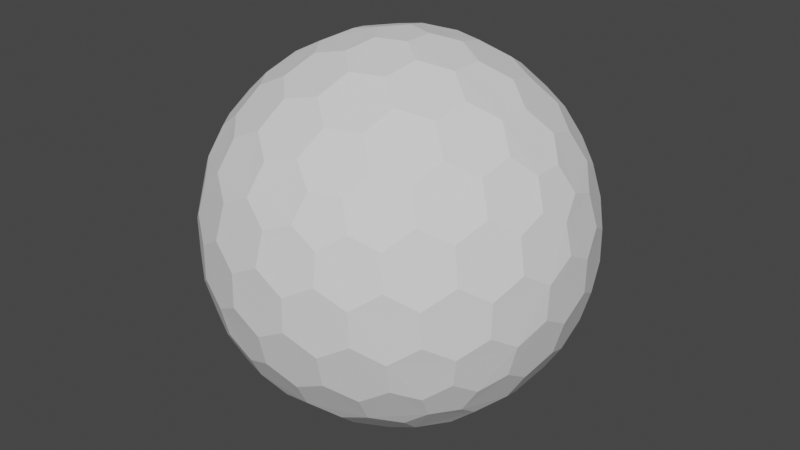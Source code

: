 # Source: SciFiShield.blend  (saved by Blender 3.0.33; exported with 4.5.12 LTS)
import bpy
from mathutils import Matrix  # noqa: F401  (used for matrix-valued properties, if any)

bpy.ops.wm.read_factory_settings(use_empty=True)
scene = bpy.context.scene
scene.name = 'Scene'

# ---- collections
col_collection = bpy.data.collections.new('Collection'); scene.collection.children.link(col_collection)

# ---- world
world_world = bpy.data.worlds.new('World'); scene.world = world_world
world_world.use_nodes = True; world_world.node_tree.nodes.clear()
_N = world_world.node_tree.nodes; _L = world_world.node_tree.links
n0 = _N.new('ShaderNodeOutputWorld'); n0.name = 'World Output'; n0.location = (300, 300)
n1 = _N.new('ShaderNodeBackground'); n1.name = 'Background'; n1.location = (10, 300)
n1.inputs[0].default_value = (0.05088, 0.05088, 0.05088, 1.0)
_L.new(n1.outputs[0], n0.inputs[0])
n0.is_active_output = True
world_world.color = (0.05088, 0.05088, 0.05088)
world_world.use_sun_shadow = False
world_world.sun_shadow_jitter_overblur = 0.0

# ---- meshes
me_shield01 = bpy.data.meshes.new('Shield01')
me_shield01.from_pydata([(0.04127, -0.127, -0.9758), (0.7132, -0.4211, -0.533), (-0.108, -0.0785, -0.9758), (-0.108, 0.0785, -0.9758), (0.04127, 0.127, -0.9758), (0.7957, -0.4211, -0.3995), (-0.1546, -0.8869, -0.3995), (-0.8913, -0.127, -0.3995), (-0.3962, 0.8084, -0.3995), (0.6464, 0.6266, -0.3995), (0.7544, -0.5481, -0.317), (-0.2882, -0.8869, -0.317), (-0.9325, -9.662e-09, -0.317), (-0.2882, 0.8869, -0.317), (0.7544, 0.5481, -0.317), (0.3294, -0.7599, 0.533), (-0.6209, -0.5481, 0.533), (-0.7132, 0.4211, 0.533), (0.1801, 0.8084, 0.533), (0.8245, 0.0785, 0.533), (0.108, 0.0785, 0.9758), (0.3781, 0.08719, 0.9011), (0.6369, 0.08719, 0.7412), (0.2298, 0.1669, 0.9402), (0.1998, 0.3326, 0.9011), (0.5067, 0.1751, 0.8199), (0.4806, 0.3492, 0.7777), (0.3231, 0.4278, 0.8199), (0.2797, 0.5788, 0.7412), (0.7382, 0.1669, 0.626), (0.7166, 0.3326, 0.5817), (0.5888, 0.4278, 0.6556), (0.5378, 0.5788, 0.5817), (0.3869, 0.6505, 0.626), (0.3294, 0.7599, 0.533), (-0.04127, 0.127, 0.9758), (0.03391, 0.3865, 0.9011), (0.1139, 0.6327, 0.7412), (-0.08776, 0.2701, 0.9402), (-0.2546, 0.2928, 0.9011), (-0.009907, 0.536, 0.8199), (-0.1836, 0.565, 0.7777), (-0.307, 0.4394, 0.8199), (-0.464, 0.4449, 0.7412), (0.06935, 0.7536, 0.626), (-0.09491, 0.7844, 0.5817), (-0.2249, 0.6922, 0.6556), (-0.3843, 0.6903, 0.5817), (-0.4991, 0.5689, 0.626), (-0.6209, 0.5481, 0.533), (-0.1335, -2.328e-09, 0.9758), (-0.3571, 0.1517, 0.9011), (-0.5665, 0.3038, 0.7412), (-0.284, -7.567e-10, 0.9402), (-0.3571, -0.1517, 0.9011), (-0.5128, 0.1562, 0.8199), (-0.5941, 3.26e-09, 0.7777), (-0.5128, -0.1562, 0.8199), (-0.5665, -0.3038, 0.7412), (-0.6953, 0.2988, 0.626), (-0.7753, 0.1521, 0.5817), (-0.7278, -8.207e-09, 0.6556), (-0.7753, -0.1521, 0.5817), (-0.6953, -0.2988, 0.626), (-0.7132, -0.4211, 0.533), (-0.04127, -0.127, 0.9758), (-0.2546, -0.2928, 0.9011), (-0.464, -0.4449, 0.7412), (-0.08776, -0.2701, 0.9402), (0.03391, -0.3865, 0.9011), (-0.307, -0.4394, 0.8199), (-0.1836, -0.565, 0.7777), (-0.009907, -0.536, 0.8199), (0.1139, -0.6327, 0.7412), (-0.4991, -0.5689, 0.626), (-0.3843, -0.6903, 0.5817), (-0.2249, -0.6922, 0.6556), (-0.09491, -0.7844, 0.5817), (0.06935, -0.7536, 0.626), (0.1801, -0.8084, 0.533), (0.108, -0.0785, 0.9758), (0.1998, -0.3326, 0.9011), (0.2797, -0.5788, 0.7412), (0.2298, -0.1669, 0.9402), (0.3781, -0.08719, 0.9011), (0.3231, -0.4278, 0.8199), (0.4806, -0.3492, 0.7777), (0.5067, -0.1751, 0.8199), (0.6369, -0.08719, 0.7412), (0.3869, -0.6505, 0.626), (0.5378, -0.5788, 0.5817), (0.5888, -0.4278, 0.6556), (0.7166, -0.3326, 0.5817), (0.7382, -0.1669, 0.626), (0.8245, -0.0785, 0.533), (0.8913, 0.127, 0.3995), (0.9199, 0.2928, 0.1752), (0.8704, 0.4449, -0.08356), (0.8802, 0.2701, 0.342), (0.7908, 0.3865, 0.4333), (0.8706, 0.4394, 0.09203), (0.7777, 0.565, 0.1836), (0.7377, 0.536, 0.3578), (0.612, 0.6327, 0.4333), (0.7831, 0.5689, -0.1665), (0.6921, 0.6903, -0.08356), (0.687, 0.6922, 0.09203), (0.5627, 0.7844, 0.1752), (0.5289, 0.7536, 0.342), (0.3962, 0.8084, 0.3995), (0.1546, 0.8869, 0.3995), (0.005802, 0.9653, 0.1752), (-0.1541, 0.9653, -0.08356), (0.01511, 0.9206, 0.342), (-0.1232, 0.8716, 0.4333), (-0.1489, 0.9638, 0.09203), (-0.2971, 0.9142, 0.1836), (-0.2818, 0.8673, 0.3578), (-0.4126, 0.7775, 0.4333), (-0.2991, 0.9206, -0.1665), (-0.4427, 0.8716, -0.08356), (-0.446, 0.8673, 0.09203), (-0.5721, 0.7775, 0.1752), (-0.5533, 0.7359, 0.342), (-0.6464, 0.6266, 0.3995), (-0.7957, 0.4211, 0.3995), (-0.9163, 0.3038, 0.1752), (-0.9657, 0.1517, -0.08356), (-0.8709, 0.2988, 0.342), (-0.867, 0.1521, 0.4333), (-0.9626, 0.1562, 0.09203), (-0.9613, -1.825e-07, 0.1836), (-0.9119, -8.941e-08, 0.3578), (-0.867, -0.1521, 0.4333), (-0.968, -1.132e-07, -0.1665), (-0.9657, -0.1517, -0.08356), (-0.9626, -0.1562, 0.09203), (-0.9163, -0.3038, 0.1752), (-0.8709, -0.2988, 0.342), (-0.7957, -0.4211, 0.3995), (-0.6464, -0.6266, 0.3995), (-0.5721, -0.7775, 0.1752), (-0.4427, -0.8716, -0.08356), (-0.5533, -0.7359, 0.342), (-0.4126, -0.7775, 0.4333), (-0.446, -0.8673, 0.09203), (-0.2971, -0.9142, 0.1836), (-0.2818, -0.8673, 0.3578), (-0.1232, -0.8716, 0.4333), (-0.2991, -0.9206, -0.1665), (-0.1541, -0.9653, -0.08356), (-0.1489, -0.9638, 0.09203), (0.005802, -0.9653, 0.1752), (0.01511, -0.9206, 0.342), (0.1546, -0.8869, 0.3995), (0.3962, -0.8084, 0.3995), (0.5627, -0.7844, 0.1752), (0.6921, -0.6903, -0.08356), (0.5289, -0.7536, 0.342), (0.612, -0.6327, 0.4333), (0.687, -0.6922, 0.09203), (0.7777, -0.565, 0.1836), (0.7377, -0.536, 0.3578), (0.7908, -0.3865, 0.4333), (0.7831, -0.5689, -0.1665), (0.8704, -0.4449, -0.08356), (0.8706, -0.4394, 0.09203), (0.9199, -0.2928, 0.1752), (0.8802, -0.2701, 0.342), (0.8913, -0.127, 0.3995), (0.2882, 0.8869, 0.317), (0.4427, 0.8716, 0.08356), (0.5721, 0.7775, -0.1752), (0.2991, 0.9206, 0.1665), (0.1541, 0.9653, 0.08356), (0.446, 0.8673, -0.09203), (0.2971, 0.9142, -0.1836), (0.1489, 0.9638, -0.09203), (-0.005802, 0.9653, -0.1752), (0.5533, 0.7359, -0.342), (0.4126, 0.7775, -0.4333), (0.2818, 0.8673, -0.3578), (0.1232, 0.8716, -0.4333), (-0.01511, 0.9206, -0.342), (-0.1546, 0.8869, -0.3995), (-0.7544, 0.5481, 0.317), (-0.6921, 0.6903, 0.08356), (-0.5627, 0.7844, -0.1752), (-0.7831, 0.5689, 0.1665), (-0.8704, 0.4449, 0.08356), (-0.687, 0.6922, -0.09203), (-0.7777, 0.565, -0.1836), (-0.8706, 0.4394, -0.09203), (-0.9199, 0.2928, -0.1752), (-0.5289, 0.7536, -0.342), (-0.612, 0.6327, -0.4333), (-0.7377, 0.536, -0.3578), (-0.7908, 0.3865, -0.4333), (-0.8802, 0.2701, -0.342), (-0.8913, 0.127, -0.3995), (-0.7544, -0.5481, 0.317), (-0.8704, -0.4449, 0.08356), (-0.9199, -0.2928, -0.1752), (-0.7831, -0.5689, 0.1665), (-0.6921, -0.6903, 0.08356), (-0.8706, -0.4394, -0.09203), (-0.7777, -0.565, -0.1836), (-0.687, -0.6922, -0.09203), (-0.5627, -0.7844, -0.1752), (-0.8802, -0.2701, -0.342), (-0.7908, -0.3865, -0.4333), (-0.7377, -0.536, -0.3578), (-0.612, -0.6327, -0.4333), (-0.5289, -0.7536, -0.342), (-0.3962, -0.8084, -0.3995), (0.2882, -0.8869, 0.317), (0.1541, -0.9653, 0.08356), (-0.005802, -0.9653, -0.1752), (0.2991, -0.9206, 0.1665), (0.4427, -0.8716, 0.08356), (0.1489, -0.9638, -0.09203), (0.2971, -0.9142, -0.1836), (0.446, -0.8673, -0.09203), (0.5721, -0.7775, -0.1752), (-0.01511, -0.9206, -0.342), (0.1232, -0.8716, -0.4333), (0.2818, -0.8673, -0.3578), (0.4126, -0.7775, -0.4333), (0.5533, -0.7359, -0.342), (0.6464, -0.6266, -0.3995), (0.9325, 2.27e-09, 0.317), (0.9657, -0.1517, 0.08356), (0.9163, -0.3038, -0.1752), (0.968, 2.678e-09, 0.1665), (0.9657, 0.1517, 0.08356), (0.9626, -0.1562, -0.09203), (0.9613, 9.313e-09, -0.1836), (0.9626, 0.1562, -0.09203), (0.9163, 0.3038, -0.1752), (0.8709, -0.2988, -0.342), (0.867, -0.1521, -0.4333), (0.9119, 1.74e-08, -0.3578), (0.867, 0.1521, -0.4333), (0.8709, 0.2988, -0.342), (0.7957, 0.4211, -0.3995), (0.6209, 0.5481, -0.533), (0.464, 0.4449, -0.7412), (0.2546, 0.2928, -0.9011), (0.4991, 0.5689, -0.626), (0.3843, 0.6903, -0.5817), (0.307, 0.4394, -0.8199), (0.1836, 0.565, -0.7777), (0.2249, 0.6922, -0.6556), (0.09491, 0.7844, -0.5817), (0.08776, 0.2701, -0.9402), (-0.03391, 0.3865, -0.9011), (0.009907, 0.536, -0.8199), (-0.1139, 0.6327, -0.7412), (-0.06935, 0.7536, -0.626), (-0.1801, 0.8084, -0.533), (-0.3294, 0.7599, -0.533), (-0.2797, 0.5788, -0.7412), (-0.1998, 0.3326, -0.9011), (-0.3869, 0.6505, -0.626), (-0.5378, 0.5788, -0.5817), (-0.3231, 0.4278, -0.8199), (-0.4806, 0.3492, -0.7777), (-0.5888, 0.4278, -0.6556), (-0.7166, 0.3326, -0.5817), (-0.2298, 0.1669, -0.9402), (-0.3781, 0.08719, -0.9011), (-0.5067, 0.175, -0.8199), (-0.6369, 0.08719, -0.7412), (-0.7382, 0.1669, -0.626), (-0.8245, 0.0785, -0.533), (-0.8245, -0.0785, -0.533), (-0.6369, -0.08719, -0.7412), (-0.3781, -0.08719, -0.9011), (-0.7382, -0.1669, -0.626), (-0.7166, -0.3326, -0.5817), (-0.5067, -0.1751, -0.8199), (-0.4806, -0.3492, -0.7777), (-0.5888, -0.4278, -0.6556), (-0.5378, -0.5788, -0.5817), (-0.2298, -0.1669, -0.9402), (-0.1998, -0.3326, -0.9011), (-0.3231, -0.4278, -0.8199), (-0.2797, -0.5788, -0.7412), (-0.3869, -0.6505, -0.626), (-0.3294, -0.7599, -0.533), (0.7132, 0.4211, -0.533), (0.7753, 0.1521, -0.5817), (0.7753, -0.1521, -0.5817), (0.6953, 0.2988, -0.626), (0.5665, 0.3038, -0.7412), (0.7278, -3.026e-07, -0.6556), (0.5941, -5.249e-07, -0.7777), (0.5128, 0.1562, -0.8199), (0.3571, 0.1517, -0.9011), (0.6953, -0.2988, -0.626), (0.5665, -0.3038, -0.7412), (0.5128, -0.1562, -0.8199), (0.3571, -0.1517, -0.9011), (0.284, -2.274e-07, -0.9402), (0.1335, -1.35e-08, -0.9758), (-0.1801, -0.8084, -0.533), (-0.1139, -0.6327, -0.7412), (-0.03391, -0.3865, -0.9011), (-0.06935, -0.7536, -0.626), (0.09491, -0.7844, -0.5817), (0.009908, -0.536, -0.8199), (0.1836, -0.565, -0.7777), (0.2249, -0.6922, -0.6556), (0.3843, -0.6903, -0.5817), (0.08776, -0.2701, -0.9402), (0.2546, -0.2928, -0.9011), (0.307, -0.4394, -0.8199), (0.464, -0.4449, -0.7412), (0.4991, -0.5689, -0.626), (0.6209, -0.5481, -0.533), (0.04127, -0.127, -0.9758), (0.04127, -0.127, -0.9758), (-0.108, -0.0785, -0.9758), (-0.108, -0.0785, -0.9758), (-0.108, 0.0785, -0.9758), (-0.108, 0.0785, -0.9758), (0.04127, 0.127, -0.9758), (0.04127, 0.127, -0.9758), (0.7132, -0.4211, -0.533), (0.7132, -0.4211, -0.533), (0.7957, -0.4211, -0.3995), (0.7957, -0.4211, -0.3995), (0.7544, -0.5481, -0.317), (0.7544, -0.5481, -0.317), (-0.1546, -0.8869, -0.3995), (-0.1546, -0.8869, -0.3995), (-0.2882, -0.8869, -0.317), (-0.2882, -0.8869, -0.317), (-0.8913, -0.127, -0.3995), (-0.8913, -0.127, -0.3995), (-0.9325, -9.662e-09, -0.317), (-0.9325, -9.662e-09, -0.317), (-0.3962, 0.8084, -0.3995), (-0.3962, 0.8084, -0.3995), (-0.2882, 0.8869, -0.317), (-0.2882, 0.8869, -0.317), (0.6464, 0.6266, -0.3995), (0.6464, 0.6266, -0.3995), (0.7544, 0.5481, -0.317), (0.7544, 0.5481, -0.317), (0.3781, 0.08719, 0.9011), (0.3781, 0.08719, 0.9011), (0.2298, 0.1669, 0.9402), (0.2298, 0.1669, 0.9402), (0.108, 0.0785, 0.9758), (0.108, 0.0785, 0.9758), (0.1998, 0.3326, 0.9011), (0.1998, 0.3326, 0.9011), (0.6369, 0.08719, 0.7412), (0.6369, 0.08719, 0.7412), (0.5067, 0.1751, 0.8199), (0.5067, 0.1751, 0.8199), (0.4806, 0.3492, 0.7777), (0.4806, 0.3492, 0.7777), (0.3231, 0.4278, 0.8199), (0.3231, 0.4278, 0.8199), (0.2797, 0.5788, 0.7412), (0.2797, 0.5788, 0.7412), (0.8245, 0.0785, 0.533), (0.8245, 0.0785, 0.533), (0.7382, 0.1669, 0.626), (0.7382, 0.1669, 0.626), (0.7166, 0.3326, 0.5817), (0.7166, 0.3326, 0.5817), (0.5888, 0.4278, 0.6556), (0.5888, 0.4278, 0.6556), (0.5378, 0.5788, 0.5817), (0.5378, 0.5788, 0.5817), (0.3869, 0.6505, 0.626), (0.3869, 0.6505, 0.626), (0.1801, 0.8084, 0.533), (0.1801, 0.8084, 0.533), (0.3294, 0.7599, 0.533), (0.3294, 0.7599, 0.533), (-0.04127, 0.127, 0.9758), (-0.04127, 0.127, 0.9758), (0.03391, 0.3865, 0.9011), (0.03391, 0.3865, 0.9011), (0.1139, 0.6327, 0.7412), (0.1139, 0.6327, 0.7412), (-0.08776, 0.2701, 0.9402), (-0.08776, 0.2701, 0.9402), (-0.2546, 0.2928, 0.9011), (-0.2546, 0.2928, 0.9011), (-0.009907, 0.536, 0.8199), (-0.009907, 0.536, 0.8199), (-0.1836, 0.565, 0.7777), (-0.1836, 0.565, 0.7777), (-0.307, 0.4394, 0.8199), (-0.307, 0.4394, 0.8199), (-0.464, 0.4449, 0.7412), (-0.464, 0.4449, 0.7412), (0.06935, 0.7536, 0.626), (0.06935, 0.7536, 0.626), (-0.09491, 0.7844, 0.5817), (-0.09491, 0.7844, 0.5817), (-0.2249, 0.6922, 0.6556), (-0.2249, 0.6922, 0.6556), (-0.3843, 0.6903, 0.5817), (-0.3843, 0.6903, 0.5817), (-0.4991, 0.5689, 0.626), (-0.4991, 0.5689, 0.626), (-0.7132, 0.4211, 0.533), (-0.7132, 0.4211, 0.533), (-0.6209, 0.5481, 0.533), (-0.6209, 0.5481, 0.533), (-0.1335, -2.328e-09, 0.9758), (-0.1335, -2.328e-09, 0.9758), (-0.3571, 0.1517, 0.9011), (-0.3571, 0.1517, 0.9011), (-0.5665, 0.3038, 0.7412), (-0.5665, 0.3038, 0.7412), (-0.284, -7.567e-10, 0.9402), (-0.284, -7.567e-10, 0.9402), (-0.3571, -0.1517, 0.9011), (-0.3571, -0.1517, 0.9011), (-0.5128, 0.1562, 0.8199), (-0.5128, 0.1562, 0.8199), (-0.5941, 3.26e-09, 0.7777), (-0.5941, 3.26e-09, 0.7777), (-0.5128, -0.1562, 0.8199), (-0.5128, -0.1562, 0.8199), (-0.5665, -0.3038, 0.7412), (-0.5665, -0.3038, 0.7412), (-0.6953, 0.2988, 0.626), (-0.6953, 0.2988, 0.626), (-0.7753, 0.1521, 0.5817), (-0.7753, 0.1521, 0.5817), (-0.7278, -8.207e-09, 0.6556), (-0.7278, -8.207e-09, 0.6556), (-0.7753, -0.1521, 0.5817), (-0.7753, -0.1521, 0.5817), (-0.6953, -0.2988, 0.626), (-0.6953, -0.2988, 0.626), (-0.6209, -0.5481, 0.533), (-0.6209, -0.5481, 0.533), (-0.7132, -0.4211, 0.533), (-0.7132, -0.4211, 0.533), (-0.04127, -0.127, 0.9758), (-0.04127, -0.127, 0.9758), (-0.2546, -0.2928, 0.9011), (-0.2546, -0.2928, 0.9011), (-0.464, -0.4449, 0.7412), (-0.464, -0.4449, 0.7412), (-0.08776, -0.2701, 0.9402), (-0.08776, -0.2701, 0.9402), (0.03391, -0.3865, 0.9011), (0.03391, -0.3865, 0.9011), (-0.307, -0.4394, 0.8199), (-0.307, -0.4394, 0.8199), (-0.1836, -0.565, 0.7777), (-0.1836, -0.565, 0.7777), (-0.009907, -0.536, 0.8199), (-0.009907, -0.536, 0.8199), (0.1139, -0.6327, 0.7412), (0.1139, -0.6327, 0.7412), (-0.4991, -0.5689, 0.626), (-0.4991, -0.5689, 0.626), (-0.3843, -0.6903, 0.5817), (-0.3843, -0.6903, 0.5817), (-0.2249, -0.6922, 0.6556), (-0.2249, -0.6922, 0.6556), (-0.09491, -0.7844, 0.5817), (-0.09491, -0.7844, 0.5817), (0.06935, -0.7536, 0.626), (0.06935, -0.7536, 0.626), (0.3294, -0.7599, 0.533), (0.3294, -0.7599, 0.533), (0.1801, -0.8084, 0.533), (0.1801, -0.8084, 0.533), (0.108, -0.0785, 0.9758), (0.108, -0.0785, 0.9758), (0.1998, -0.3326, 0.9011), (0.1998, -0.3326, 0.9011), (0.2797, -0.5788, 0.7412), (0.2797, -0.5788, 0.7412), (0.2298, -0.1669, 0.9402), (0.2298, -0.1669, 0.9402), (0.3781, -0.08719, 0.9011), (0.3781, -0.08719, 0.9011), (0.3231, -0.4278, 0.8199), (0.3231, -0.4278, 0.8199), (0.4806, -0.3492, 0.7777), (0.4806, -0.3492, 0.7777), (0.5067, -0.1751, 0.8199), (0.5067, -0.1751, 0.8199), (0.6369, -0.08719, 0.7412), (0.6369, -0.08719, 0.7412), (0.3869, -0.6505, 0.626), (0.3869, -0.6505, 0.626), (0.5378, -0.5788, 0.5817), (0.5378, -0.5788, 0.5817), (0.5888, -0.4278, 0.6556), (0.5888, -0.4278, 0.6556), (0.7166, -0.3326, 0.5817), (0.7166, -0.3326, 0.5817), (0.7382, -0.1669, 0.626), (0.7382, -0.1669, 0.626), (0.8245, -0.0785, 0.533), (0.8245, -0.0785, 0.533), (0.8913, 0.127, 0.3995), (0.8913, 0.127, 0.3995), (0.9199, 0.2928, 0.1752), (0.9199, 0.2928, 0.1752), (0.8802, 0.2701, 0.342), (0.8802, 0.2701, 0.342), (0.7908, 0.3865, 0.4333), (0.7908, 0.3865, 0.4333), (0.8704, 0.4449, -0.08356), (0.8704, 0.4449, -0.08356), (0.8706, 0.4394, 0.09203), (0.8706, 0.4394, 0.09203), (0.7777, 0.565, 0.1836), (0.7777, 0.565, 0.1836), (0.7377, 0.536, 0.3578), (0.7377, 0.536, 0.3578), (0.612, 0.6327, 0.4333), (0.612, 0.6327, 0.4333), (0.7831, 0.5689, -0.1665), (0.7831, 0.5689, -0.1665), (0.6921, 0.6903, -0.08356), (0.6921, 0.6903, -0.08356), (0.687, 0.6922, 0.09203), (0.687, 0.6922, 0.09203), (0.5627, 0.7844, 0.1752), (0.5627, 0.7844, 0.1752), (0.5289, 0.7536, 0.342), (0.5289, 0.7536, 0.342), (0.3962, 0.8084, 0.3995), (0.3962, 0.8084, 0.3995), (0.1546, 0.8869, 0.3995), (0.1546, 0.8869, 0.3995), (0.005802, 0.9653, 0.1752), (0.005802, 0.9653, 0.1752), (0.01511, 0.9206, 0.342), (0.01511, 0.9206, 0.342), (-0.1232, 0.8716, 0.4333), (-0.1232, 0.8716, 0.4333), (-0.1541, 0.9653, -0.08356), (-0.1541, 0.9653, -0.08356), (-0.1489, 0.9638, 0.09203), (-0.1489, 0.9638, 0.09203), (-0.2971, 0.9142, 0.1836), (-0.2971, 0.9142, 0.1836), (-0.2818, 0.8673, 0.3578), (-0.2818, 0.8673, 0.3578), (-0.4126, 0.7775, 0.4333), (-0.4126, 0.7775, 0.4333), (-0.2991, 0.9206, -0.1665), (-0.2991, 0.9206, -0.1665), (-0.4427, 0.8716, -0.08356), (-0.4427, 0.8716, -0.08356), (-0.446, 0.8673, 0.09203), (-0.446, 0.8673, 0.09203), (-0.5721, 0.7775, 0.1752), (-0.5721, 0.7775, 0.1752), (-0.5533, 0.7359, 0.342), (-0.5533, 0.7359, 0.342), (-0.6464, 0.6266, 0.3995), (-0.6464, 0.6266, 0.3995), (-0.7957, 0.4211, 0.3995), (-0.7957, 0.4211, 0.3995), (-0.9163, 0.3038, 0.1752), (-0.9163, 0.3038, 0.1752), (-0.8709, 0.2988, 0.342), (-0.8709, 0.2988, 0.342), (-0.867, 0.1521, 0.4333), (-0.867, 0.1521, 0.4333), (-0.9657, 0.1517, -0.08356), (-0.9657, 0.1517, -0.08356), (-0.9626, 0.1562, 0.09203), (-0.9626, 0.1562, 0.09203), (-0.9613, -1.825e-07, 0.1836), (-0.9613, -1.825e-07, 0.1836), (-0.9119, -8.941e-08, 0.3578), (-0.9119, -8.941e-08, 0.3578), (-0.867, -0.1521, 0.4333), (-0.867, -0.1521, 0.4333), (-0.968, -1.132e-07, -0.1665), (-0.968, -1.132e-07, -0.1665), (-0.9657, -0.1517, -0.08356), (-0.9657, -0.1517, -0.08356), (-0.9626, -0.1562, 0.09203), (-0.9626, -0.1562, 0.09203), (-0.9163, -0.3038, 0.1752), (-0.9163, -0.3038, 0.1752), (-0.8709, -0.2988, 0.342), (-0.8709, -0.2988, 0.342), (-0.7957, -0.4211, 0.3995), (-0.7957, -0.4211, 0.3995), (-0.6464, -0.6266, 0.3995), (-0.6464, -0.6266, 0.3995), (-0.5721, -0.7775, 0.1752), (-0.5721, -0.7775, 0.1752), (-0.5533, -0.7359, 0.342), (-0.5533, -0.7359, 0.342), (-0.4126, -0.7775, 0.4333), (-0.4126, -0.7775, 0.4333), (-0.4427, -0.8716, -0.08356), (-0.4427, -0.8716, -0.08356), (-0.446, -0.8673, 0.09203), (-0.446, -0.8673, 0.09203), (-0.2971, -0.9142, 0.1836), (-0.2971, -0.9142, 0.1836), (-0.2818, -0.8673, 0.3578), (-0.2818, -0.8673, 0.3578), (-0.1232, -0.8716, 0.4333), (-0.1232, -0.8716, 0.4333), (-0.2991, -0.9206, -0.1665), (-0.2991, -0.9206, -0.1665), (-0.1541, -0.9653, -0.08356), (-0.1541, -0.9653, -0.08356), (-0.1489, -0.9638, 0.09203), (-0.1489, -0.9638, 0.09203), (0.005802, -0.9653, 0.1752), (0.005802, -0.9653, 0.1752), (0.01511, -0.9206, 0.342), (0.01511, -0.9206, 0.342), (0.1546, -0.8869, 0.3995), (0.1546, -0.8869, 0.3995), (0.3962, -0.8084, 0.3995), (0.3962, -0.8084, 0.3995), (0.5627, -0.7844, 0.1752), (0.5627, -0.7844, 0.1752), (0.5289, -0.7536, 0.342), (0.5289, -0.7536, 0.342), (0.612, -0.6327, 0.4333), (0.612, -0.6327, 0.4333), (0.6921, -0.6903, -0.08356), (0.6921, -0.6903, -0.08356), (0.687, -0.6922, 0.09203), (0.687, -0.6922, 0.09203), (0.7777, -0.565, 0.1836), (0.7777, -0.565, 0.1836), (0.7377, -0.536, 0.3578), (0.7377, -0.536, 0.3578), (0.7908, -0.3865, 0.4333), (0.7908, -0.3865, 0.4333), (0.7831, -0.5689, -0.1665), (0.7831, -0.5689, -0.1665), (0.8704, -0.4449, -0.08356), (0.8704, -0.4449, -0.08356), (0.8706, -0.4394, 0.09203), (0.8706, -0.4394, 0.09203), (0.9199, -0.2928, 0.1752), (0.9199, -0.2928, 0.1752), (0.8802, -0.2701, 0.342), (0.8802, -0.2701, 0.342), (0.8913, -0.127, 0.3995), (0.8913, -0.127, 0.3995), (0.2882, 0.8869, 0.317), (0.2882, 0.8869, 0.317), (0.4427, 0.8716, 0.08356), (0.4427, 0.8716, 0.08356), (0.5721, 0.7775, -0.1752), (0.5721, 0.7775, -0.1752), (0.2991, 0.9206, 0.1665), (0.2991, 0.9206, 0.1665), (0.1541, 0.9653, 0.08356), (0.1541, 0.9653, 0.08356), (0.446, 0.8673, -0.09203), (0.446, 0.8673, -0.09203), (0.2971, 0.9142, -0.1836), (0.2971, 0.9142, -0.1836), (0.1489, 0.9638, -0.09203), (0.1489, 0.9638, -0.09203), (-0.005802, 0.9653, -0.1752), (-0.005802, 0.9653, -0.1752), (0.5533, 0.7359, -0.342), (0.5533, 0.7359, -0.342), (0.4126, 0.7775, -0.4333), (0.4126, 0.7775, -0.4333), (0.2818, 0.8673, -0.3578), (0.2818, 0.8673, -0.3578), (0.1232, 0.8716, -0.4333), (0.1232, 0.8716, -0.4333), (-0.01511, 0.9206, -0.342), (-0.01511, 0.9206, -0.342), (-0.1546, 0.8869, -0.3995), (-0.1546, 0.8869, -0.3995), (-0.7544, 0.5481, 0.317), (-0.7544, 0.5481, 0.317), (-0.6921, 0.6903, 0.08356), (-0.6921, 0.6903, 0.08356), (-0.5627, 0.7844, -0.1752), (-0.5627, 0.7844, -0.1752), (-0.7831, 0.5689, 0.1665), (-0.7831, 0.5689, 0.1665), (-0.8704, 0.4449, 0.08356), (-0.8704, 0.4449, 0.08356), (-0.687, 0.6922, -0.09203), (-0.687, 0.6922, -0.09203), (-0.7777, 0.565, -0.1836), (-0.7777, 0.565, -0.1836), (-0.8706, 0.4394, -0.09203), (-0.8706, 0.4394, -0.09203), (-0.9199, 0.2928, -0.1752), (-0.9199, 0.2928, -0.1752), (-0.5289, 0.7536, -0.342), (-0.5289, 0.7536, -0.342), (-0.612, 0.6327, -0.4333), (-0.612, 0.6327, -0.4333), (-0.7377, 0.536, -0.3578), (-0.7377, 0.536, -0.3578), (-0.7908, 0.3865, -0.4333), (-0.7908, 0.3865, -0.4333), (-0.8802, 0.2701, -0.342), (-0.8802, 0.2701, -0.342), (-0.8913, 0.127, -0.3995), (-0.8913, 0.127, -0.3995), (-0.7544, -0.5481, 0.317), (-0.7544, -0.5481, 0.317), (-0.8704, -0.4449, 0.08356), (-0.8704, -0.4449, 0.08356), (-0.9199, -0.2928, -0.1752), (-0.9199, -0.2928, -0.1752), (-0.7831, -0.5689, 0.1665), (-0.7831, -0.5689, 0.1665), (-0.6921, -0.6903, 0.08356), (-0.6921, -0.6903, 0.08356), (-0.8706, -0.4394, -0.09203), (-0.8706, -0.4394, -0.09203), (-0.7777, -0.565, -0.1836), (-0.7777, -0.565, -0.1836), (-0.687, -0.6922, -0.09203), (-0.687, -0.6922, -0.09203), (-0.5627, -0.7844, -0.1752), (-0.5627, -0.7844, -0.1752), (-0.8802, -0.2701, -0.342), (-0.8802, -0.2701, -0.342), (-0.7908, -0.3865, -0.4333), (-0.7908, -0.3865, -0.4333), (-0.7377, -0.536, -0.3578), (-0.7377, -0.536, -0.3578), (-0.612, -0.6327, -0.4333), (-0.612, -0.6327, -0.4333), (-0.5289, -0.7536, -0.342), (-0.5289, -0.7536, -0.342), (-0.3962, -0.8084, -0.3995), (-0.3962, -0.8084, -0.3995), (0.2882, -0.8869, 0.317), (0.2882, -0.8869, 0.317), (0.1541, -0.9653, 0.08356), (0.1541, -0.9653, 0.08356), (-0.005802, -0.9653, -0.1752), (-0.005802, -0.9653, -0.1752), (0.2991, -0.9206, 0.1665), (0.2991, -0.9206, 0.1665), (0.4427, -0.8716, 0.08356), (0.4427, -0.8716, 0.08356), (0.1489, -0.9638, -0.09203), (0.1489, -0.9638, -0.09203), (0.2971, -0.9142, -0.1836), (0.2971, -0.9142, -0.1836), (0.446, -0.8673, -0.09203), (0.446, -0.8673, -0.09203), (0.5721, -0.7775, -0.1752), (0.5721, -0.7775, -0.1752), (-0.01511, -0.9206, -0.342), (-0.01511, -0.9206, -0.342), (0.1232, -0.8716, -0.4333), (0.1232, -0.8716, -0.4333), (0.2818, -0.8673, -0.3578), (0.2818, -0.8673, -0.3578), (0.4126, -0.7775, -0.4333), (0.4126, -0.7775, -0.4333), (0.5533, -0.7359, -0.342), (0.5533, -0.7359, -0.342), (0.6464, -0.6266, -0.3995), (0.6464, -0.6266, -0.3995), (0.9325, 2.27e-09, 0.317), (0.9325, 2.27e-09, 0.317), (0.9657, -0.1517, 0.08356), (0.9657, -0.1517, 0.08356), (0.9163, -0.3038, -0.1752), (0.9163, -0.3038, -0.1752), (0.968, 2.678e-09, 0.1665), (0.968, 2.678e-09, 0.1665), (0.9657, 0.1517, 0.08356), (0.9657, 0.1517, 0.08356), (0.9626, -0.1562, -0.09203), (0.9626, -0.1562, -0.09203), (0.9613, 9.313e-09, -0.1836), (0.9613, 9.313e-09, -0.1836), (0.9626, 0.1562, -0.09203), (0.9626, 0.1562, -0.09203), (0.9163, 0.3038, -0.1752), (0.9163, 0.3038, -0.1752), (0.8709, -0.2988, -0.342), (0.8709, -0.2988, -0.342), (0.867, -0.1521, -0.4333), (0.867, -0.1521, -0.4333), (0.9119, 1.74e-08, -0.3578), (0.9119, 1.74e-08, -0.3578), (0.867, 0.1521, -0.4333), (0.867, 0.1521, -0.4333), (0.8709, 0.2988, -0.342), (0.8709, 0.2988, -0.342), (0.7957, 0.4211, -0.3995), (0.7957, 0.4211, -0.3995), (0.6209, 0.5481, -0.533), (0.6209, 0.5481, -0.533), (0.464, 0.4449, -0.7412), (0.464, 0.4449, -0.7412), (0.4991, 0.5689, -0.626), (0.4991, 0.5689, -0.626), (0.3843, 0.6903, -0.5817), (0.3843, 0.6903, -0.5817), (0.2546, 0.2928, -0.9011), (0.2546, 0.2928, -0.9011), (0.307, 0.4394, -0.8199), (0.307, 0.4394, -0.8199), (0.1836, 0.565, -0.7777), (0.1836, 0.565, -0.7777), (0.2249, 0.6922, -0.6556), (0.2249, 0.6922, -0.6556), (0.09491, 0.7844, -0.5817), (0.09491, 0.7844, -0.5817), (0.08776, 0.2701, -0.9402), (0.08776, 0.2701, -0.9402), (-0.03391, 0.3865, -0.9011), (-0.03391, 0.3865, -0.9011), (0.009907, 0.536, -0.8199), (0.009907, 0.536, -0.8199), (-0.1139, 0.6327, -0.7412), (-0.1139, 0.6327, -0.7412), (-0.06935, 0.7536, -0.626), (-0.06935, 0.7536, -0.626), (-0.1801, 0.8084, -0.533), (-0.1801, 0.8084, -0.533), (-0.3294, 0.7599, -0.533), (-0.3294, 0.7599, -0.533), (-0.2797, 0.5788, -0.7412), (-0.2797, 0.5788, -0.7412), (-0.1998, 0.3326, -0.9011), (-0.1998, 0.3326, -0.9011), (-0.3869, 0.6505, -0.626), (-0.3869, 0.6505, -0.626), (-0.5378, 0.5788, -0.5817), (-0.5378, 0.5788, -0.5817), (-0.3231, 0.4278, -0.8199), (-0.3231, 0.4278, -0.8199), (-0.4806, 0.3492, -0.7777), (-0.4806, 0.3492, -0.7777), (-0.5888, 0.4278, -0.6556), (-0.5888, 0.4278, -0.6556), (-0.7166, 0.3326, -0.5817), (-0.7166, 0.3326, -0.5817), (-0.2298, 0.1669, -0.9402), (-0.2298, 0.1669, -0.9402), (-0.3781, 0.08719, -0.9011), (-0.3781, 0.08719, -0.9011), (-0.5067, 0.175, -0.8199), (-0.5067, 0.175, -0.8199), (-0.6369, 0.08719, -0.7412), (-0.6369, 0.08719, -0.7412), (-0.7382, 0.1669, -0.626), (-0.7382, 0.1669, -0.626), (-0.8245, 0.0785, -0.533), (-0.8245, 0.0785, -0.533), (-0.8245, -0.0785, -0.533), (-0.8245, -0.0785, -0.533), (-0.6369, -0.08719, -0.7412), (-0.6369, -0.08719, -0.7412), (-0.3781, -0.08719, -0.9011), (-0.3781, -0.08719, -0.9011), (-0.7382, -0.1669, -0.626), (-0.7382, -0.1669, -0.626), (-0.7166, -0.3326, -0.5817), (-0.7166, -0.3326, -0.5817), (-0.5067, -0.1751, -0.8199), (-0.5067, -0.1751, -0.8199), (-0.4806, -0.3492, -0.7777), (-0.4806, -0.3492, -0.7777), (-0.5888, -0.4278, -0.6556), (-0.5888, -0.4278, -0.6556), (-0.5378, -0.5788, -0.5817), (-0.5378, -0.5788, -0.5817), (-0.2298, -0.1669, -0.9402), (-0.2298, -0.1669, -0.9402), (-0.1998, -0.3326, -0.9011), (-0.1998, -0.3326, -0.9011), (-0.3231, -0.4278, -0.8199), (-0.3231, -0.4278, -0.8199), (-0.2797, -0.5788, -0.7412), (-0.2797, -0.5788, -0.7412), (-0.3869, -0.6505, -0.626), (-0.3869, -0.6505, -0.626), (-0.3294, -0.7599, -0.533), (-0.3294, -0.7599, -0.533), (0.7132, 0.4211, -0.533), (0.7132, 0.4211, -0.533), (0.7753, 0.1521, -0.5817), (0.7753, 0.1521, -0.5817), (0.7753, -0.1521, -0.5817), (0.7753, -0.1521, -0.5817), (0.6953, 0.2988, -0.626), (0.6953, 0.2988, -0.626), (0.5665, 0.3038, -0.7412), (0.5665, 0.3038, -0.7412), (0.7278, -3.026e-07, -0.6556), (0.7278, -3.026e-07, -0.6556), (0.5941, -5.249e-07, -0.7777), (0.5941, -5.249e-07, -0.7777), (0.5128, 0.1562, -0.8199), (0.5128, 0.1562, -0.8199), (0.3571, 0.1517, -0.9011), (0.3571, 0.1517, -0.9011), (0.6953, -0.2988, -0.626), (0.6953, -0.2988, -0.626), (0.5665, -0.3038, -0.7412), (0.5665, -0.3038, -0.7412), (0.5128, -0.1562, -0.8199), (0.5128, -0.1562, -0.8199), (0.3571, -0.1517, -0.9011), (0.3571, -0.1517, -0.9011), (0.284, -2.274e-07, -0.9402), (0.284, -2.274e-07, -0.9402), (0.1335, -1.35e-08, -0.9758), (0.1335, -1.35e-08, -0.9758), (-0.1801, -0.8084, -0.533), (-0.1801, -0.8084, -0.533), (-0.1139, -0.6327, -0.7412), (-0.1139, -0.6327, -0.7412), (-0.03391, -0.3865, -0.9011), (-0.03391, -0.3865, -0.9011), (-0.06935, -0.7536, -0.626), (-0.06935, -0.7536, -0.626), (0.09491, -0.7844, -0.5817), (0.09491, -0.7844, -0.5817), (0.009908, -0.536, -0.8199), (0.009908, -0.536, -0.8199), (0.1836, -0.565, -0.7777), (0.1836, -0.565, -0.7777), (0.2249, -0.6922, -0.6556), (0.2249, -0.6922, -0.6556), (0.3843, -0.6903, -0.5817), (0.3843, -0.6903, -0.5817), (0.08776, -0.2701, -0.9402), (0.08776, -0.2701, -0.9402), (0.2546, -0.2928, -0.9011), (0.2546, -0.2928, -0.9011), (0.307, -0.4394, -0.8199), (0.307, -0.4394, -0.8199), (0.464, -0.4449, -0.7412), (0.464, -0.4449, -0.7412), (0.4991, -0.5689, -0.626), (0.4991, -0.5689, -0.626), (0.6209, -0.5481, -0.533), (0.6209, -0.5481, -0.533)], [], [(322, 320, 948, 934, 890, 888), (329, 958, 956, 954, 920, 918), (330, 328, 919, 904, 800, 798), (324, 323, 889, 874, 860, 858), (326, 325, 859, 844, 830, 828), (321, 2, 3, 327, 928), (332, 331, 799, 784, 650, 648), (335, 930, 937, 938, 770, 768), (336, 334, 769, 754, 620, 618), (339, 870, 877, 878, 740, 738), (340, 338, 739, 724, 590, 588), (343, 840, 847, 848, 710, 708), (344, 342, 709, 694, 560, 558), (347, 810, 815, 816, 680, 678), (348, 346, 679, 664, 530, 528), (778, 959, 1, 5, 333), (808, 900, 811, 9, 349), (477, 630, 635, 636, 500, 498), (445, 600, 605, 606, 468, 466), (413, 570, 575, 576, 436, 434), (381, 540, 545, 546, 404, 402), (368, 510, 515, 516, 372, 370), (354, 480, 487, 488, 350, 352), (384, 355, 353, 356, 386, 390), (358, 371, 373, 374, 362, 360), (387, 357, 365, 366, 388, 394), (363, 375, 376, 378, 367, 364), (36, 395, 396, 398, 392, 391), (538, 660, 541, 380, 382), (416, 385, 38, 393, 418, 422), (389, 403, 405, 406, 397, 40), (419, 39, 399, 400, 420, 426), (37, 28, 379, 383, 18, 44), (351, 361, 26, 27, 24, 23), (41, 407, 408, 410, 401, 42), (51, 427, 428, 430, 424, 423), (568, 690, 571, 412, 414), (448, 417, 53, 425, 450, 454), (449, 481, 20, 35, 50), (421, 435, 437, 438, 429, 55), (451, 54, 431, 432, 452, 458), (52, 43, 411, 415, 17, 59), (56, 439, 440, 442, 433, 57), (66, 459, 460, 462, 456, 455), (598, 720, 601, 444, 446), (80, 65, 68, 457, 482, 486), (453, 467, 469, 470, 461, 70), (483, 69, 463, 464, 484, 490), (67, 58, 443, 447, 16, 74), (71, 471, 472, 474, 465, 72), (81, 491, 492, 494, 489, 83), (628, 750, 631, 476, 478), (485, 499, 501, 502, 493, 85), (82, 73, 475, 479, 15, 89), (359, 496, 507, 508, 369, 29), (86, 503, 504, 506, 497, 495), (512, 521, 522, 524, 517, 514), (21, 84, 87, 88, 22, 25), (511, 780, 787, 788, 513, 98), (518, 529, 531, 532, 523, 520), (101, 533, 534, 536, 527, 525), (542, 551, 552, 554, 547, 544), (30, 99, 102, 526, 377, 31), (110, 661, 667, 668, 543, 113), (548, 559, 561, 562, 553, 550), (32, 103, 537, 539, 34, 33), (116, 563, 564, 566, 557, 555), (572, 581, 582, 584, 577, 574), (45, 114, 117, 556, 409, 46), (125, 691, 697, 698, 573, 128), (578, 589, 591, 592, 583, 580), (47, 118, 567, 569, 49, 48), (131, 593, 594, 596, 587, 585), (602, 611, 612, 614, 607, 604), (60, 129, 132, 586, 441, 61), (140, 721, 727, 728, 603, 143), (608, 619, 621, 622, 613, 610), (62, 133, 597, 599, 64, 63), (146, 623, 624, 626, 617, 615), (632, 641, 642, 644, 637, 634), (75, 144, 147, 616, 473, 76), (155, 751, 757, 758, 633, 158), (638, 649, 651, 652, 643, 640), (77, 148, 627, 629, 79, 78), (161, 653, 654, 656, 647, 645), (663, 671, 672, 674, 669, 666), (90, 159, 162, 646, 505, 91), (658, 781, 95, 19, 509), (665, 179, 681, 682, 673, 670), (105, 172, 175, 662, 535, 106), (92, 163, 657, 659, 94, 93), (549, 676, 687, 688, 345, 119), (176, 683, 684, 686, 677, 675), (693, 701, 702, 704, 699, 696), (111, 174, 177, 178, 112, 115), (695, 194, 711, 712, 703, 700), (120, 187, 190, 692, 565, 121), (107, 171, 173, 170, 109, 108), (579, 706, 717, 718, 341, 134), (191, 713, 714, 716, 707, 705), (723, 731, 732, 734, 729, 726), (126, 189, 192, 193, 127, 130), (725, 209, 741, 742, 733, 730), (135, 202, 205, 722, 595, 136), (122, 186, 188, 185, 124, 123), (609, 736, 747, 748, 337, 149), (206, 743, 744, 746, 737, 735), (753, 761, 762, 764, 759, 756), (141, 204, 207, 208, 142, 145), (755, 224, 771, 772, 763, 760), (150, 217, 220, 752, 625, 151), (137, 201, 203, 200, 139, 138), (639, 766, 777, 779, 10, 164), (221, 773, 774, 776, 767, 765), (783, 791, 792, 794, 789, 786), (156, 219, 222, 223, 157, 160), (785, 239, 801, 802, 793, 790), (165, 232, 235, 782, 655, 166), (152, 216, 218, 215, 154, 153), (519, 796, 807, 809, 14, 104), (236, 803, 804, 806, 797, 795), (812, 821, 822, 824, 817, 814), (96, 234, 237, 238, 97, 100), (245, 901, 907, 908, 813, 248), (818, 829, 831, 832, 823, 820), (167, 231, 233, 230, 169, 168), (251, 833, 834, 836, 827, 825), (843, 851, 852, 854, 849, 846), (180, 249, 252, 826, 685, 181), (838, 841, 8, 13, 689), (845, 269, 861, 862, 853, 850), (255, 262, 265, 842, 835, 256), (182, 253, 837, 839, 184, 183), (715, 856, 867, 868, 719, 198), (266, 863, 864, 866, 857, 855), (873, 881, 882, 884, 879, 876), (195, 264, 267, 268, 197, 196), (869, 871, 7, 12, 199), (875, 284, 891, 892, 883, 880), (270, 277, 280, 872, 865, 271), (257, 261, 263, 260, 259, 258), (745, 886, 897, 898, 749, 213), (281, 893, 894, 896, 887, 885), (903, 911, 912, 914, 909, 906), (210, 279, 282, 283, 212, 211), (899, 931, 6, 11, 214), (905, 299, 921, 922, 913, 910), (240, 292, 295, 902, 805, 241), (272, 276, 278, 275, 274, 273), (819, 916, 927, 929, 4, 254), (296, 923, 924, 926, 917, 915), (933, 941, 942, 944, 939, 936), (246, 294, 297, 298, 247, 250), (935, 949, 951, 952, 943, 940), (285, 307, 310, 932, 895, 286), (242, 291, 293, 290, 244, 243), (925, 950, 314, 0, 304, 303), (300, 955, 953, 315, 302, 301), (311, 316, 317, 957, 947, 945), (775, 946, 318, 319, 229, 228), (225, 309, 312, 313, 227, 226), (287, 306, 308, 305, 289, 288)])
_uv = me_shield01.uv_layers.new(name='UVMap')
_uv.uv.foreach_set('vector', [0.2676, 0.9997, 0.5278, 0.8494, 0.5278, 0.549, 0.2676, 0.3988, 0.007376, 0.549, 0.007376, 0.8494, 0.2676, 0.9997, 0.5278, 0.8494, 0.5278, 0.549, 0.2676, 0.3988, 0.007376, 0.549, 0.007376, 0.8494, 0.2676, 0.9997, 0.5278, 0.8494, 0.5278, 0.549, 0.2676, 0.3988, 0.007376, 0.549, 0.007376, 0.8494, 0.2676, 0.9997, 0.5278, 0.8494, 0.5278, 0.549, 0.2676, 0.3988, 0.007376, 0.549, 0.007376, 0.8494, 0.2676, 0.9997, 0.5278, 0.8494, 0.5278, 0.549, 0.2676, 0.3988, 0.007376, 0.549, 0.007376, 0.8494, 0.6543, 0.6126, 0.9689, 0.384, 0.8487, 0.01417, 0.4599, 0.01417, 0.3397, 0.384, 0.2676, 0.9997, 0.5278, 0.8494, 0.5278, 0.549, 0.2676, 0.3988, 0.007376, 0.549, 0.007376, 0.8494, 0.2676, 0.9997, 0.5278, 0.8494, 0.5278, 0.549, 0.2676, 0.3988, 0.007376, 0.549, 0.007376, 0.8494, 0.2676, 0.9997, 0.5278, 0.8494, 0.5278, 0.549, 0.2676, 0.3988, 0.007376, 0.549, 0.007376, 0.8494, 0.2676, 0.9997, 0.5278, 0.8494, 0.5278, 0.549, 0.2676, 0.3988, 0.007376, 0.549, 0.007376, 0.8494, 0.2676, 0.9997, 0.5278, 0.8494, 0.5278, 0.549, 0.2676, 0.3988, 0.007376, 0.549, 0.007376, 0.8494, 0.2676, 0.9997, 0.5278, 0.8494, 0.5278, 0.549, 0.2676, 0.3988, 0.007376, 0.549, 0.007376, 0.8494, 0.2676, 0.9997, 0.5278, 0.8494, 0.5278, 0.549, 0.2676, 0.3988, 0.007376, 0.549, 0.007376, 0.8494, 0.2676, 0.9997, 0.5278, 0.8494, 0.5278, 0.549, 0.2676, 0.3988, 0.007376, 0.549, 0.007376, 0.8494, 0.2676, 0.9997, 0.5278, 0.8494, 0.5278, 0.549, 0.2676, 0.3988, 0.007376, 0.549, 0.007376, 0.8494, 0.6543, 0.6126, 0.9689, 0.384, 0.8487, 0.01417, 0.4599, 0.01417, 0.3397, 0.384, 0.6543, 0.6126, 0.9689, 0.384, 0.8487, 0.01417, 0.4599, 0.01417, 0.3397, 0.384, 0.2676, 0.9997, 0.5278, 0.8494, 0.5278, 0.549, 0.2676, 0.3988, 0.007376, 0.549, 0.007376, 0.8494, 0.2676, 0.9997, 0.5278, 0.8494, 0.5278, 0.549, 0.2676, 0.3988, 0.007376, 0.549, 0.007376, 0.8494, 0.2676, 0.9997, 0.5278, 0.8494, 0.5278, 0.549, 0.2676, 0.3988, 0.007376, 0.549, 0.007376, 0.8494, 0.2676, 0.9997, 0.5278, 0.8494, 0.5278, 0.549, 0.2676, 0.3988, 0.007376, 0.549, 0.007376, 0.8494, 0.2676, 0.9997, 0.5278, 0.8494, 0.5278, 0.549, 0.2676, 0.3988, 0.007376, 0.549, 0.007376, 0.8494, 0.2676, 0.9997, 0.5278, 0.8494, 0.5278, 0.549, 0.2676, 0.3988, 0.007376, 0.549, 0.007376, 0.8494, 0.2676, 0.9997, 0.5278, 0.8494, 0.5278, 0.549, 0.2676, 0.3988, 0.007376, 0.549, 0.007376, 0.8494, 0.2676, 0.9997, 0.5278, 0.8494, 0.5278, 0.549, 0.2676, 0.3988, 0.007376, 0.549, 0.007376, 0.8494, 0.2676, 0.9997, 0.5278, 0.8494, 0.5278, 0.549, 0.2676, 0.3988, 0.007376, 0.549, 0.007376, 0.8494, 0.2676, 0.9997, 0.5278, 0.8494, 0.5278, 0.549, 0.2676, 0.3988, 0.007376, 0.549, 0.007376, 0.8494, 0.2676, 0.9997, 0.5278, 0.8494, 0.5278, 0.549, 0.2676, 0.3988, 0.007376, 0.549, 0.007376, 0.8494, 0.6543, 0.6126, 0.9689, 0.384, 0.8487, 0.01417, 0.4599, 0.01417, 0.3397, 0.384, 0.2676, 0.9997, 0.5278, 0.8494, 0.5278, 0.549, 0.2676, 0.3988, 0.007376, 0.549, 0.007376, 0.8494, 0.2676, 0.9997, 0.5278, 0.8494, 0.5278, 0.549, 0.2676, 0.3988, 0.007376, 0.549, 0.007376, 0.8494, 0.2676, 0.9997, 0.5278, 0.8494, 0.5278, 0.549, 0.2676, 0.3988, 0.007376, 0.549, 0.007376, 0.8494, 0.2676, 0.9997, 0.5278, 0.8494, 0.5278, 0.549, 0.2676, 0.3988, 0.007376, 0.549, 0.007376, 0.8494, 0.2676, 0.9997, 0.5278, 0.8494, 0.5278, 0.549, 0.2676, 0.3988, 0.007376, 0.549, 0.007376, 0.8494, 0.2676, 0.9997, 0.5278, 0.8494, 0.5278, 0.549, 0.2676, 0.3988, 0.007376, 0.549, 0.007376, 0.8494, 0.2676, 0.9997, 0.5278, 0.8494, 0.5278, 0.549, 0.2676, 0.3988, 0.007376, 0.549, 0.007376, 0.8494, 0.6543, 0.6126, 0.9689, 0.384, 0.8487, 0.01417, 0.4599, 0.01417, 0.3397, 0.384, 0.2676, 0.9997, 0.5278, 0.8494, 0.5278, 0.549, 0.2676, 0.3988, 0.007376, 0.549, 0.007376, 0.8494, 0.6543, 0.6126, 0.9689, 0.384, 0.8487, 0.01417, 0.4599, 0.01417, 0.3397, 0.384, 0.2676, 0.9997, 0.5278, 0.8494, 0.5278, 0.549, 0.2676, 0.3988, 0.007376, 0.549, 0.007376, 0.8494, 0.2676, 0.9997, 0.5278, 0.8494, 0.5278, 0.549, 0.2676, 0.3988, 0.007376, 0.549, 0.007376, 0.8494, 0.2676, 0.9997, 0.5278, 0.8494, 0.5278, 0.549, 0.2676, 0.3988, 0.007376, 0.549, 0.007376, 0.8494, 0.2676, 0.9997, 0.5278, 0.8494, 0.5278, 0.549, 0.2676, 0.3988, 0.007376, 0.549, 0.007376, 0.8494, 0.2676, 0.9997, 0.5278, 0.8494, 0.5278, 0.549, 0.2676, 0.3988, 0.007376, 0.549, 0.007376, 0.8494, 0.6543, 0.6126, 0.9689, 0.384, 0.8487, 0.01417, 0.4599, 0.01417, 0.3397, 0.384, 0.2676, 0.9997, 0.5278, 0.8494, 0.5278, 0.549, 0.2676, 0.3988, 0.007376, 0.549, 0.007376, 0.8494, 0.2676, 0.9997, 0.5278, 0.8494, 0.5278, 0.549, 0.2676, 0.3988, 0.007376, 0.549, 0.007376, 0.8494, 0.2676, 0.9997, 0.5278, 0.8494, 0.5278, 0.549, 0.2676, 0.3988, 0.007376, 0.549, 0.007376, 0.8494, 0.2676, 0.9997, 0.5278, 0.8494, 0.5278, 0.549, 0.2676, 0.3988, 0.007376, 0.549, 0.007376, 0.8494, 0.2676, 0.9997, 0.5278, 0.8494, 0.5278, 0.549, 0.2676, 0.3988, 0.007376, 0.549, 0.007376, 0.8494, 0.2676, 0.9997, 0.5278, 0.8494, 0.5278, 0.549, 0.2676, 0.3988, 0.007376, 0.549, 0.007376, 0.8494, 0.6543, 0.6126, 0.9689, 0.384, 0.8487, 0.01417, 0.4599, 0.01417, 0.3397, 0.384, 0.2676, 0.9997, 0.5278, 0.8494, 0.5278, 0.549, 0.2676, 0.3988, 0.007376, 0.549, 0.007376, 0.8494, 0.2676, 0.9997, 0.5278, 0.8494, 0.5278, 0.549, 0.2676, 0.3988, 0.007376, 0.549, 0.007376, 0.8494, 0.2676, 0.9997, 0.5278, 0.8494, 0.5278, 0.549, 0.2676, 0.3988, 0.007376, 0.549, 0.007376, 0.8494, 0.2676, 0.9997, 0.5278, 0.8494, 0.5278, 0.549, 0.2676, 0.3988, 0.007376, 0.549, 0.007376, 0.8494, 0.2676, 0.9997, 0.5278, 0.8494, 0.5278, 0.549, 0.2676, 0.3988, 0.007376, 0.549, 0.007376, 0.8494, 0.2676, 0.9997, 0.5278, 0.8494, 0.5278, 0.549, 0.2676, 0.3988, 0.007376, 0.549, 0.007376, 0.8494, 0.2676, 0.9997, 0.5278, 0.8494, 0.5278, 0.549, 0.2676, 0.3988, 0.007376, 0.549, 0.007376, 0.8494, 0.2676, 0.9997, 0.5278, 0.8494, 0.5278, 0.549, 0.2676, 0.3988, 0.007376, 0.549, 0.007376, 0.8494, 0.2676, 0.9997, 0.5278, 0.8494, 0.5278, 0.549, 0.2676, 0.3988, 0.007376, 0.549, 0.007376, 0.8494, 0.2676, 0.9997, 0.5278, 0.8494, 0.5278, 0.549, 0.2676, 0.3988, 0.007376, 0.549, 0.007376, 0.8494, 0.2676, 0.9997, 0.5278, 0.8494, 0.5278, 0.549, 0.2676, 0.3988, 0.007376, 0.549, 0.007376, 0.8494, 0.2676, 0.9997, 0.5278, 0.8494, 0.5278, 0.549, 0.2676, 0.3988, 0.007376, 0.549, 0.007376, 0.8494, 0.2676, 0.9997, 0.5278, 0.8494, 0.5278, 0.549, 0.2676, 0.3988, 0.007376, 0.549, 0.007376, 0.8494, 0.2676, 0.9997, 0.5278, 0.8494, 0.5278, 0.549, 0.2676, 0.3988, 0.007376, 0.549, 0.007376, 0.8494, 0.2676, 0.9997, 0.5278, 0.8494, 0.5278, 0.549, 0.2676, 0.3988, 0.007376, 0.549, 0.007376, 0.8494, 0.2676, 0.9997, 0.5278, 0.8494, 0.5278, 0.549, 0.2676, 0.3988, 0.007376, 0.549, 0.007376, 0.8494, 0.2676, 0.9997, 0.5278, 0.8494, 0.5278, 0.549, 0.2676, 0.3988, 0.007376, 0.549, 0.007376, 0.8494, 0.2676, 0.9997, 0.5278, 0.8494, 0.5278, 0.549, 0.2676, 0.3988, 0.007376, 0.549, 0.007376, 0.8494, 0.2676, 0.9997, 0.5278, 0.8494, 0.5278, 0.549, 0.2676, 0.3988, 0.007376, 0.549, 0.007376, 0.8494, 0.2676, 0.9997, 0.5278, 0.8494, 0.5278, 0.549, 0.2676, 0.3988, 0.007376, 0.549, 0.007376, 0.8494, 0.2676, 0.9997, 0.5278, 0.8494, 0.5278, 0.549, 0.2676, 0.3988, 0.007376, 0.549, 0.007376, 0.8494, 0.2676, 0.9997, 0.5278, 0.8494, 0.5278, 0.549, 0.2676, 0.3988, 0.007376, 0.549, 0.007376, 0.8494, 0.2676, 0.9997, 0.5278, 0.8494, 0.5278, 0.549, 0.2676, 0.3988, 0.007376, 0.549, 0.007376, 0.8494, 0.2676, 0.9997, 0.5278, 0.8494, 0.5278, 0.549, 0.2676, 0.3988, 0.007376, 0.549, 0.007376, 0.8494, 0.2676, 0.9997, 0.5278, 0.8494, 0.5278, 0.549, 0.2676, 0.3988, 0.007376, 0.549, 0.007376, 0.8494, 0.2676, 0.9997, 0.5278, 0.8494, 0.5278, 0.549, 0.2676, 0.3988, 0.007376, 0.549, 0.007376, 0.8494, 0.2676, 0.9997, 0.5278, 0.8494, 0.5278, 0.549, 0.2676, 0.3988, 0.007376, 0.549, 0.007376, 0.8494, 0.2676, 0.9997, 0.5278, 0.8494, 0.5278, 0.549, 0.2676, 0.3988, 0.007376, 0.549, 0.007376, 0.8494, 0.2676, 0.9997, 0.5278, 0.8494, 0.5278, 0.549, 0.2676, 0.3988, 0.007376, 0.549, 0.007376, 0.8494, 0.2676, 0.9997, 0.5278, 0.8494, 0.5278, 0.549, 0.2676, 0.3988, 0.007376, 0.549, 0.007376, 0.8494, 0.2676, 0.9997, 0.5278, 0.8494, 0.5278, 0.549, 0.2676, 0.3988, 0.007376, 0.549, 0.007376, 0.8494, 0.2676, 0.9997, 0.5278, 0.8494, 0.5278, 0.549, 0.2676, 0.3988, 0.007376, 0.549, 0.007376, 0.8494, 0.2676, 0.9997, 0.5278, 0.8494, 0.5278, 0.549, 0.2676, 0.3988, 0.007376, 0.549, 0.007376, 0.8494, 0.2676, 0.9997, 0.5278, 0.8494, 0.5278, 0.549, 0.2676, 0.3988, 0.007376, 0.549, 0.007376, 0.8494, 0.2676, 0.9997, 0.5278, 0.8494, 0.5278, 0.549, 0.2676, 0.3988, 0.007376, 0.549, 0.007376, 0.8494, 0.6543, 0.6126, 0.9689, 0.384, 0.8487, 0.01417, 0.4599, 0.01417, 0.3397, 0.384, 0.2676, 0.9997, 0.5278, 0.8494, 0.5278, 0.549, 0.2676, 0.3988, 0.007376, 0.549, 0.007376, 0.8494, 0.2676, 0.9997, 0.5278, 0.8494, 0.5278, 0.549, 0.2676, 0.3988, 0.007376, 0.549, 0.007376, 0.8494, 0.2676, 0.9997, 0.5278, 0.8494, 0.5278, 0.549, 0.2676, 0.3988, 0.007376, 0.549, 0.007376, 0.8494, 0.2676, 0.9997, 0.5278, 0.8494, 0.5278, 0.549, 0.2676, 0.3988, 0.007376, 0.549, 0.007376, 0.8494, 0.2676, 0.9997, 0.5278, 0.8494, 0.5278, 0.549, 0.2676, 0.3988, 0.007376, 0.549, 0.007376, 0.8494, 0.2676, 0.9997, 0.5278, 0.8494, 0.5278, 0.549, 0.2676, 0.3988, 0.007376, 0.549, 0.007376, 0.8494, 0.2676, 0.9997, 0.5278, 0.8494, 0.5278, 0.549, 0.2676, 0.3988, 0.007376, 0.549, 0.007376, 0.8494, 0.2676, 0.9997, 0.5278, 0.8494, 0.5278, 0.549, 0.2676, 0.3988, 0.007376, 0.549, 0.007376, 0.8494, 0.2676, 0.9997, 0.5278, 0.8494, 0.5278, 0.549, 0.2676, 0.3988, 0.007376, 0.549, 0.007376, 0.8494, 0.2676, 0.9997, 0.5278, 0.8494, 0.5278, 0.549, 0.2676, 0.3988, 0.007376, 0.549, 0.007376, 0.8494, 0.2676, 0.9997, 0.5278, 0.8494, 0.5278, 0.549, 0.2676, 0.3988, 0.007376, 0.549, 0.007376, 0.8494, 0.2676, 0.9997, 0.5278, 0.8494, 0.5278, 0.549, 0.2676, 0.3988, 0.007376, 0.549, 0.007376, 0.8494, 0.2676, 0.9997, 0.5278, 0.8494, 0.5278, 0.549, 0.2676, 0.3988, 0.007376, 0.549, 0.007376, 0.8494, 0.2676, 0.9997, 0.5278, 0.8494, 0.5278, 0.549, 0.2676, 0.3988, 0.007376, 0.549, 0.007376, 0.8494, 0.2676, 0.9997, 0.5278, 0.8494, 0.5278, 0.549, 0.2676, 0.3988, 0.007376, 0.549, 0.007376, 0.8494, 0.2676, 0.9997, 0.5278, 0.8494, 0.5278, 0.549, 0.2676, 0.3988, 0.007376, 0.549, 0.007376, 0.8494, 0.2676, 0.9997, 0.5278, 0.8494, 0.5278, 0.549, 0.2676, 0.3988, 0.007376, 0.549, 0.007376, 0.8494, 0.2676, 0.9997, 0.5278, 0.8494, 0.5278, 0.549, 0.2676, 0.3988, 0.007376, 0.549, 0.007376, 0.8494, 0.2676, 0.9997, 0.5278, 0.8494, 0.5278, 0.549, 0.2676, 0.3988, 0.007376, 0.549, 0.007376, 0.8494, 0.2676, 0.9997, 0.5278, 0.8494, 0.5278, 0.549, 0.2676, 0.3988, 0.007376, 0.549, 0.007376, 0.8494, 0.2676, 0.9997, 0.5278, 0.8494, 0.5278, 0.549, 0.2676, 0.3988, 0.007376, 0.549, 0.007376, 0.8494, 0.2676, 0.9997, 0.5278, 0.8494, 0.5278, 0.549, 0.2676, 0.3988, 0.007376, 0.549, 0.007376, 0.8494, 0.2676, 0.9997, 0.5278, 0.8494, 0.5278, 0.549, 0.2676, 0.3988, 0.007376, 0.549, 0.007376, 0.8494, 0.2676, 0.9997, 0.5278, 0.8494, 0.5278, 0.549, 0.2676, 0.3988, 0.007376, 0.549, 0.007376, 0.8494, 0.2676, 0.9997, 0.5278, 0.8494, 0.5278, 0.549, 0.2676, 0.3988, 0.007376, 0.549, 0.007376, 0.8494, 0.2676, 0.9997, 0.5278, 0.8494, 0.5278, 0.549, 0.2676, 0.3988, 0.007376, 0.549, 0.007376, 0.8494, 0.2676, 0.9997, 0.5278, 0.8494, 0.5278, 0.549, 0.2676, 0.3988, 0.007376, 0.549, 0.007376, 0.8494, 0.2676, 0.9997, 0.5278, 0.8494, 0.5278, 0.549, 0.2676, 0.3988, 0.007376, 0.549, 0.007376, 0.8494, 0.2676, 0.9997, 0.5278, 0.8494, 0.5278, 0.549, 0.2676, 0.3988, 0.007376, 0.549, 0.007376, 0.8494, 0.2676, 0.9997, 0.5278, 0.8494, 0.5278, 0.549, 0.2676, 0.3988, 0.007376, 0.549, 0.007376, 0.8494, 0.2676, 0.9997, 0.5278, 0.8494, 0.5278, 0.549, 0.2676, 0.3988, 0.007376, 0.549, 0.007376, 0.8494, 0.2676, 0.9997, 0.5278, 0.8494, 0.5278, 0.549, 0.2676, 0.3988, 0.007376, 0.549, 0.007376, 0.8494, 0.2676, 0.9997, 0.5278, 0.8494, 0.5278, 0.549, 0.2676, 0.3988, 0.007376, 0.549, 0.007376, 0.8494, 0.2676, 0.9997, 0.5278, 0.8494, 0.5278, 0.549, 0.2676, 0.3988, 0.007376, 0.549, 0.007376, 0.8494, 0.2676, 0.9997, 0.5278, 0.8494, 0.5278, 0.549, 0.2676, 0.3988, 0.007376, 0.549, 0.007376, 0.8494, 0.2676, 0.9997, 0.5278, 0.8494, 0.5278, 0.549, 0.2676, 0.3988, 0.007376, 0.549, 0.007376, 0.8494, 0.2676, 0.9997, 0.5278, 0.8494, 0.5278, 0.549, 0.2676, 0.3988, 0.007376, 0.549, 0.007376, 0.8494, 0.2676, 0.9997, 0.5278, 0.8494, 0.5278, 0.549, 0.2676, 0.3988, 0.007376, 0.549, 0.007376, 0.8494, 0.2676, 0.9997, 0.5278, 0.8494, 0.5278, 0.549, 0.2676, 0.3988, 0.007376, 0.549, 0.007376, 0.8494, 0.2676, 0.9997, 0.5278, 0.8494, 0.5278, 0.549, 0.2676, 0.3988, 0.007376, 0.549, 0.007376, 0.8494, 0.2676, 0.9997, 0.5278, 0.8494, 0.5278, 0.549, 0.2676, 0.3988, 0.007376, 0.549, 0.007376, 0.8494, 0.6543, 0.6126, 0.9689, 0.384, 0.8487, 0.01417, 0.4599, 0.01417, 0.3397, 0.384, 0.2676, 0.9997, 0.5278, 0.8494, 0.5278, 0.549, 0.2676, 0.3988, 0.007376, 0.549, 0.007376, 0.8494, 0.2676, 0.9997, 0.5278, 0.8494, 0.5278, 0.549, 0.2676, 0.3988, 0.007376, 0.549, 0.007376, 0.8494, 0.2676, 0.9997, 0.5278, 0.8494, 0.5278, 0.549, 0.2676, 0.3988, 0.007376, 0.549, 0.007376, 0.8494, 0.2676, 0.9997, 0.5278, 0.8494, 0.5278, 0.549, 0.2676, 0.3988, 0.007376, 0.549, 0.007376, 0.8494, 0.2676, 0.9997, 0.5278, 0.8494, 0.5278, 0.549, 0.2676, 0.3988, 0.007376, 0.549, 0.007376, 0.8494, 0.2676, 0.9997, 0.5278, 0.8494, 0.5278, 0.549, 0.2676, 0.3988, 0.007376, 0.549, 0.007376, 0.8494, 0.2676, 0.9997, 0.5278, 0.8494, 0.5278, 0.549, 0.2676, 0.3988, 0.007376, 0.549, 0.007376, 0.8494, 0.6543, 0.6126, 0.9689, 0.384, 0.8487, 0.01417, 0.4599, 0.01417, 0.3397, 0.384, 0.2676, 0.9997, 0.5278, 0.8494, 0.5278, 0.549, 0.2676, 0.3988, 0.007376, 0.549, 0.007376, 0.8494, 0.2676, 0.9997, 0.5278, 0.8494, 0.5278, 0.549, 0.2676, 0.3988, 0.007376, 0.549, 0.007376, 0.8494, 0.2676, 0.9997, 0.5278, 0.8494, 0.5278, 0.549, 0.2676, 0.3988, 0.007376, 0.549, 0.007376, 0.8494, 0.2676, 0.9997, 0.5278, 0.8494, 0.5278, 0.549, 0.2676, 0.3988, 0.007376, 0.549, 0.007376, 0.8494, 0.2676, 0.9997, 0.5278, 0.8494, 0.5278, 0.549, 0.2676, 0.3988, 0.007376, 0.549, 0.007376, 0.8494, 0.2676, 0.9997, 0.5278, 0.8494, 0.5278, 0.549, 0.2676, 0.3988, 0.007376, 0.549, 0.007376, 0.8494, 0.2676, 0.9997, 0.5278, 0.8494, 0.5278, 0.549, 0.2676, 0.3988, 0.007376, 0.549, 0.007376, 0.8494, 0.6543, 0.6126, 0.9689, 0.384, 0.8487, 0.01417, 0.4599, 0.01417, 0.3397, 0.384, 0.2676, 0.9997, 0.5278, 0.8494, 0.5278, 0.549, 0.2676, 0.3988, 0.007376, 0.549, 0.007376, 0.8494, 0.2676, 0.9997, 0.5278, 0.8494, 0.5278, 0.549, 0.2676, 0.3988, 0.007376, 0.549, 0.007376, 0.8494, 0.2676, 0.9997, 0.5278, 0.8494, 0.5278, 0.549, 0.2676, 0.3988, 0.007376, 0.549, 0.007376, 0.8494, 0.2676, 0.9997, 0.5278, 0.8494, 0.5278, 0.549, 0.2676, 0.3988, 0.007376, 0.549, 0.007376, 0.8494, 0.2676, 0.9997, 0.5278, 0.8494, 0.5278, 0.549, 0.2676, 0.3988, 0.007376, 0.549, 0.007376, 0.8494, 0.2676, 0.9997, 0.5278, 0.8494, 0.5278, 0.549, 0.2676, 0.3988, 0.007376, 0.549, 0.007376, 0.8494, 0.2676, 0.9997, 0.5278, 0.8494, 0.5278, 0.549, 0.2676, 0.3988, 0.007376, 0.549, 0.007376, 0.8494, 0.2676, 0.9997, 0.5278, 0.8494, 0.5278, 0.549, 0.2676, 0.3988, 0.007376, 0.549, 0.007376, 0.8494, 0.2676, 0.9997, 0.5278, 0.8494, 0.5278, 0.549, 0.2676, 0.3988, 0.007376, 0.549, 0.007376, 0.8494, 0.2676, 0.9997, 0.5278, 0.8494, 0.5278, 0.549, 0.2676, 0.3988, 0.007376, 0.549, 0.007376, 0.8494, 0.2676, 0.9997, 0.5278, 0.8494, 0.5278, 0.549, 0.2676, 0.3988, 0.007376, 0.549, 0.007376, 0.8494, 0.2676, 0.9997, 0.5278, 0.8494, 0.5278, 0.549, 0.2676, 0.3988, 0.007376, 0.549, 0.007376, 0.8494, 0.2676, 0.9997, 0.5278, 0.8494, 0.5278, 0.549, 0.2676, 0.3988, 0.007376, 0.549, 0.007376, 0.8494, 0.2676, 0.9997, 0.5278, 0.8494, 0.5278, 0.549, 0.2676, 0.3988, 0.007376, 0.549, 0.007376, 0.8494, 0.2676, 0.9997, 0.5278, 0.8494, 0.5278, 0.549, 0.2676, 0.3988, 0.007376, 0.549, 0.007376, 0.8494, 0.2676, 0.9997, 0.5278, 0.8494, 0.5278, 0.549, 0.2676, 0.3988, 0.007376, 0.549, 0.007376, 0.8494])
me_shield01.use_remesh_fix_poles = True
me_shield01.use_remesh_preserve_attributes = False
me_shield01.update()

# ---- objects
ob_icosphere = bpy.data.objects.new('Icosphere', me_shield01)

# ---- transforms, parenting, visibility, modifiers, constraints
ob_icosphere.location = (0.0, 0.0, 0.0)

# ---- collection membership
col_collection.objects.link(ob_icosphere)

# ---- scene / render settings (as saved in the file)
scene.frame_start = 1; scene.frame_end = 250; scene.frame_set(1)
scene.render.engine = 'BLENDER_EEVEE_NEXT'
scene.cycles.sampling_pattern = 'TABULATED_SOBOL'
scene.cycles.use_light_tree = False
scene.view_settings.view_transform = 'Filmic'
bpy.context.view_layer.update()

# ---- added for rendering (the .blend has no active camera and no usable light): camera, sun
cam_auto = bpy.data.cameras.new('AutoCamera')
cam_auto.lens = 50.0
cam_auto.sensor_width = 36.0
cam_auto.clip_end = 1000.0
ob_auto_camera = bpy.data.objects.new('AutoCamera', cam_auto)
scene.collection.objects.link(ob_auto_camera)
ob_auto_camera.location = (3.10799, -3.72959, 2.48639)
ob_auto_camera.rotation_euler = (1.09748, -7.21219e-08, 0.694738)
scene.camera = ob_auto_camera
light_auto_sun = bpy.data.lights.new('AutoSun', 'SUN')
light_auto_sun.energy = 3.0
light_auto_sun.angle = 0.0523599
ob_auto_sun = bpy.data.objects.new('AutoSun', light_auto_sun)
scene.collection.objects.link(ob_auto_sun)
ob_auto_sun.rotation_euler = (0.872665, 0.174533, 0.523599)
bpy.context.view_layer.update()

